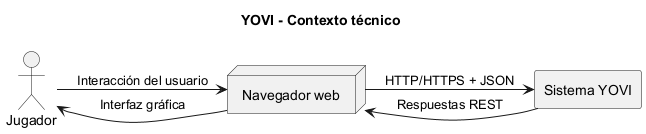

The diagram above was rendered by PlantUML. Its source (embedded in the PNG):
@startuml
left to right direction
skinparam rectangleStyle rounded

title YOVI - Contexto técnico

actor Jugador
node "Navegador web" as browser
rectangle "Sistema YOVI" as system

Jugador --> browser : Interacción del usuario
browser --> system : HTTP/HTTPS + JSON
system --> browser : Respuestas REST
browser --> Jugador : Interfaz gráfica

@enduml